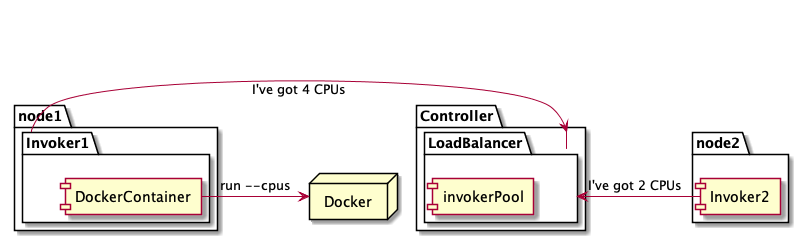

The diagram above was rendered by PlantUML. Its source (embedded in the PNG):
@startuml

package "node1" {
  package "Invoker1" {
  	[DockerContainer]
  }
}

node "Docker"

DockerContainer -> Docker : run --cpus

package "node2" {
  [Invoker2]
}

package "Controller" {
	package "LoadBalancer" {
		[invokerPool]
	}
}

Invoker1 -> LoadBalancer : I've got 4 CPUs
Invoker2 -> LoadBalancer : I've got 2 CPUs


@enduml